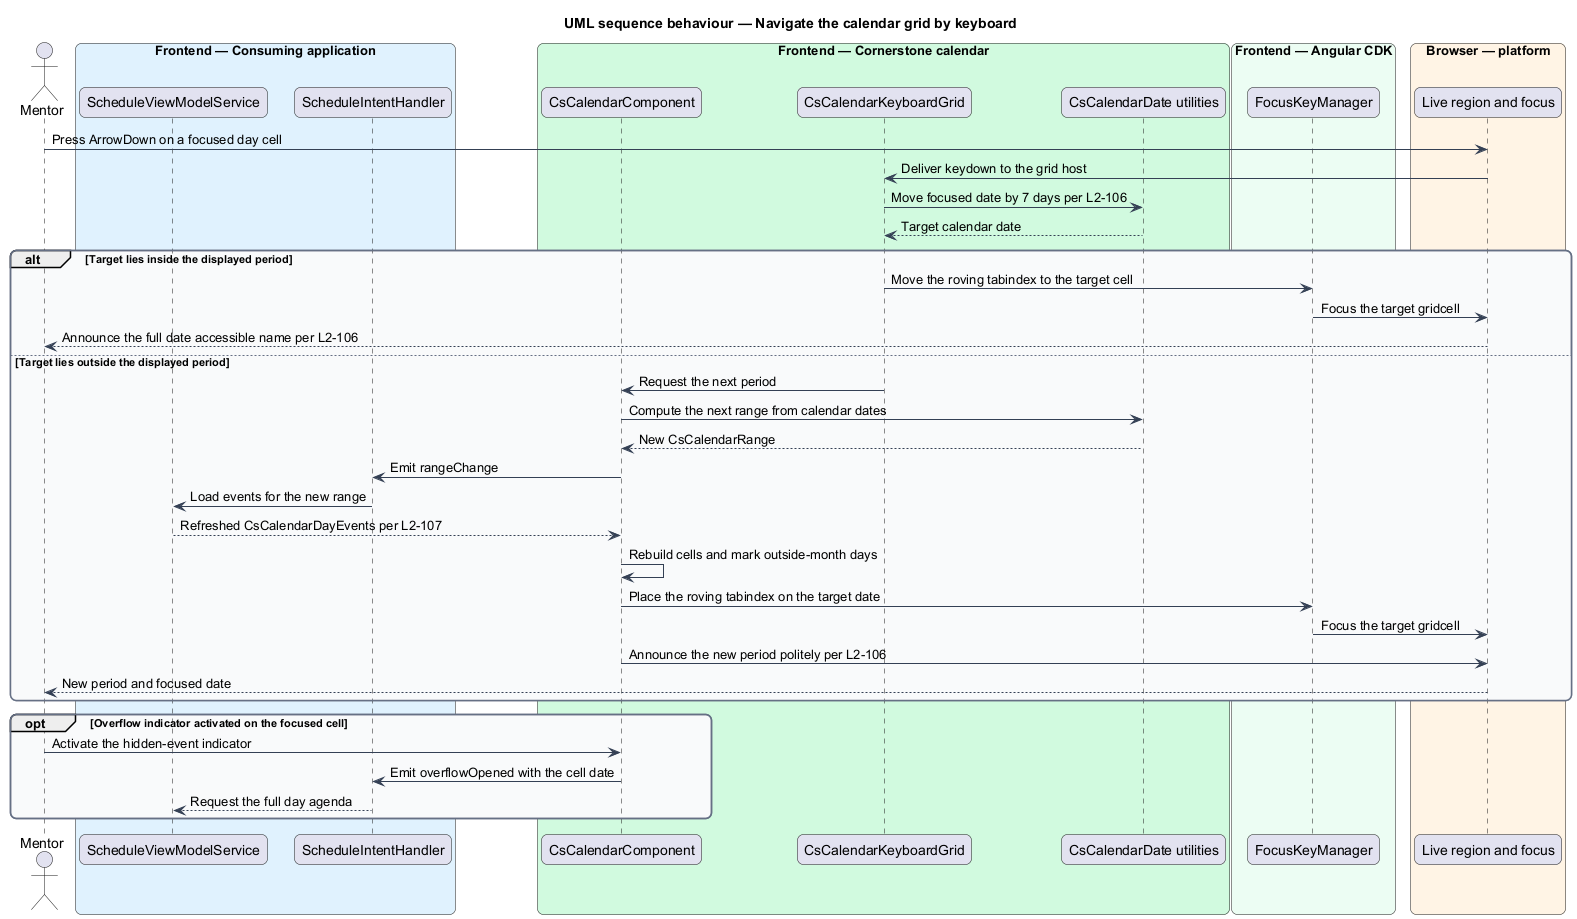

The diagram above was rendered by PlantUML. Its source (embedded in the PNG):
@startuml
title UML sequence behaviour — Navigate the calendar grid by keyboard
skinparam backgroundColor #FFFFFF
skinparam shadowing false
skinparam roundcorner 12
skinparam defaultFontName Arial
skinparam ArrowColor #344054
skinparam rectangle {
  BorderColor #344054
  FontColor #101828
}
skinparam package {
  BorderColor #667085
  FontColor #101828
  BackgroundColor #F9FAFB
}
actor "Mentor" as user
box "Frontend — Consuming application" #E0F2FE
  participant "ScheduleViewModelService" as vm
  participant "ScheduleIntentHandler" as intent
end box
box "Frontend — Cornerstone calendar" #D1FADF
  participant "CsCalendarComponent" as calendar
  participant "CsCalendarKeyboardGrid" as grid
  participant "CsCalendarDate utilities" as dates
end box
box "Frontend — Angular CDK" #ECFDF3
  participant "FocusKeyManager" as cdk
end box
box "Browser — platform" #FFF4E5
  participant "Live region and focus" as browser
end box

user -> browser : Press ArrowDown on a focused day cell
browser -> grid : Deliver keydown to the grid host
grid -> dates : Move focused date by 7 days per L2-106
dates --> grid : Target calendar date

alt Target lies inside the displayed period
  grid -> cdk : Move the roving tabindex to the target cell
  cdk -> browser : Focus the target gridcell
  browser --> user : Announce the full date accessible name per L2-106
else Target lies outside the displayed period
  grid -> calendar : Request the next period
  calendar -> dates : Compute the next range from calendar dates
  dates --> calendar : New CsCalendarRange
  calendar -> intent : Emit rangeChange
  intent -> vm : Load events for the new range
  vm --> calendar : Refreshed CsCalendarDayEvents per L2-107
  calendar -> calendar : Rebuild cells and mark outside-month days
  calendar -> cdk : Place the roving tabindex on the target date
  cdk -> browser : Focus the target gridcell
  calendar -> browser : Announce the new period politely per L2-106
  browser --> user : New period and focused date
end

opt Overflow indicator activated on the focused cell
  user -> calendar : Activate the hidden-event indicator
  calendar -> intent : Emit overflowOpened with the cell date
  intent --> vm : Request the full day agenda
end
@enduml